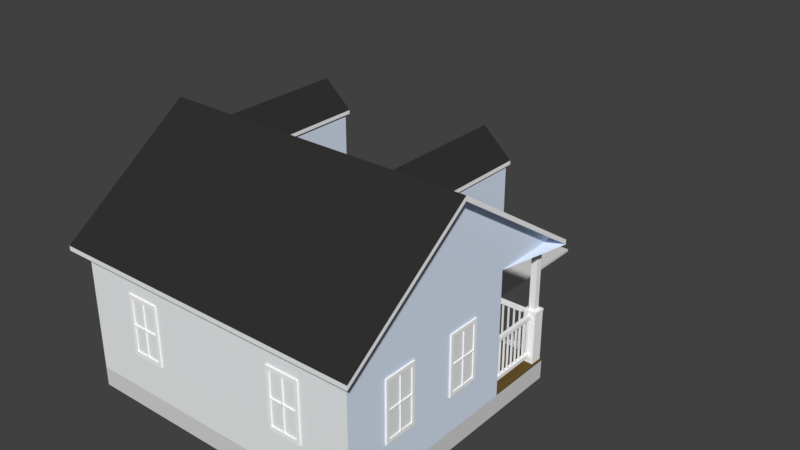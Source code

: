 # Source: house.blend  (saved by Blender 2.78.0; exported with 4.5.12 LTS)
import bpy
from mathutils import Matrix  # noqa: F401  (used for matrix-valued properties, if any)

bpy.ops.wm.read_factory_settings(use_empty=True)
scene = bpy.context.scene
scene.name = 'Scene'

# ---- collections
col_collection_1 = bpy.data.collections.new('Collection 1'); scene.collection.children.link(col_collection_1)

# ---- materials (node trees are filled in below, after node groups)
mat_window = bpy.data.materials.new('Window')
mat_window.alpha_threshold = 0.0
mat_window.use_transparent_shadow = False
mat_window.diffuse_color = (0.884, 0.9113, 0.9113, 1.0)
mat_window.roughness = 0.5
mat_sfh_house = bpy.data.materials.new('SFH House')
mat_sfh_house.alpha_threshold = 0.0
mat_sfh_house.use_transparent_shadow = False
mat_sfh_house.diffuse_color = (0.7586, 0.8524, 1.0, 1.0)
mat_sfh_house.roughness = 0.5
mat_dark_brown = bpy.data.materials.new('Dark Brown')
mat_dark_brown.alpha_threshold = 0.0
mat_dark_brown.use_transparent_shadow = False
mat_dark_brown.diffuse_color = (0.1473, 0.09048, 0.02635, 1.0)
mat_dark_brown.roughness = 0.5
mat_red = bpy.data.materials.new('Red')
mat_red.alpha_threshold = 0.0
mat_red.use_transparent_shadow = False
mat_red.diffuse_color = (0.2747, 0.05448, 0.01521, 1.0)
mat_red.roughness = 0.5
mat_white = bpy.data.materials.new('White')
mat_white.alpha_threshold = 0.0
mat_white.use_transparent_shadow = False
mat_white.diffuse_color = (1.0, 1.0, 1.0, 1.0)
mat_white.roughness = 0.5
mat_dark_gray = bpy.data.materials.new('Dark Gray')
mat_dark_gray.alpha_threshold = 0.0
mat_dark_gray.use_transparent_shadow = False
mat_dark_gray.diffuse_color = (0.03106, 0.03106, 0.03106, 1.0)
mat_dark_gray.roughness = 0.5
mat_medium_gray = bpy.data.materials.new('Medium Gray')
mat_medium_gray.alpha_threshold = 0.0
mat_medium_gray.use_transparent_shadow = False
mat_medium_gray.diffuse_color = (0.7105, 0.7105, 0.7105, 1.0)
mat_medium_gray.roughness = 0.5

# ---- material node trees

# ---- world
world_world = bpy.data.worlds.new('World'); scene.world = world_world
world_world.color = (0.05088, 0.05088, 0.05088)
world_world.use_sun_shadow = False
world_world.sun_shadow_jitter_overblur = 0.0
world_world.cycles.sampling_method = 'MANUAL'

# ---- meshes
me_cube_1075 = bpy.data.meshes.new('Cube.1075')
me_cube_1075.from_pydata([(-0.232, 0.2183, 0.05344), (-0.232, 0.2183, 0.1202), (-0.2339, 0.2183, 0.05344), (-0.2339, 0.2183, 0.1202), (-0.232, 0.2153, 0.05344), (-0.232, 0.2153, 0.1202), (-0.2339, 0.2153, 0.05344), (-0.2339, 0.2153, 0.1202), (-0.2213, 0.2183, 0.05344), (-0.2213, 0.2183, 0.1202), (-0.2232, 0.2183, 0.05344), (-0.2232, 0.2183, 0.1202), (-0.2213, 0.2153, 0.05344), (-0.2213, 0.2153, 0.1202), (-0.2232, 0.2153, 0.05344), (-0.2232, 0.2153, 0.1202), (-0.2107, 0.2183, 0.05344), (-0.2107, 0.2183, 0.1202), (-0.2126, 0.2183, 0.05344), (-0.2126, 0.2183, 0.1202), (-0.2107, 0.2153, 0.05344), (-0.2107, 0.2153, 0.1202), (-0.2126, 0.2153, 0.05344), (-0.2126, 0.2153, 0.1202), (-0.2003, 0.2183, 0.05344), (-0.2003, 0.2183, 0.1202), (-0.2022, 0.2183, 0.05344), (-0.2022, 0.2183, 0.1202), (-0.2003, 0.2153, 0.05344), (-0.2003, 0.2153, 0.1202), (-0.2022, 0.2153, 0.05344), (-0.2022, 0.2153, 0.1202), (-0.08886, 0.22, 0.1184), (-0.08886, 0.22, 0.1248), (-0.2396, 0.22, 0.1184), (-0.2396, 0.22, 0.1248), (-0.08886, 0.2136, 0.1184), (-0.08886, 0.2136, 0.1248), (-0.2396, 0.2136, 0.1184), (-0.2396, 0.2136, 0.1248), (-0.08886, 0.22, 0.04805), (-0.08886, 0.22, 0.05439), (-0.2396, 0.22, 0.04805), (-0.2396, 0.22, 0.05439), (-0.08886, 0.2136, 0.04805), (-0.08886, 0.2136, 0.05439), (-0.2396, 0.2136, 0.04805), (-0.2396, 0.2136, 0.05439), (-0.09479, 0.2183, 0.05344), (-0.09479, 0.2183, 0.1202), (-0.09671, 0.2183, 0.05344), (-0.09671, 0.2183, 0.1202), (-0.09479, 0.2153, 0.05344), (-0.09479, 0.2153, 0.1202), (-0.09671, 0.2153, 0.05344), (-0.09671, 0.2153, 0.1202), (-0.1054, 0.2183, 0.05344), (-0.1054, 0.2183, 0.1202), (-0.1073, 0.2183, 0.05344), (-0.1073, 0.2183, 0.1202), (-0.1054, 0.2153, 0.05344), (-0.1054, 0.2153, 0.1202), (-0.1073, 0.2153, 0.05344), (-0.1073, 0.2153, 0.1202), (-0.1159, 0.2183, 0.05344), (-0.1159, 0.2183, 0.1202), (-0.1179, 0.2183, 0.05344), (-0.1179, 0.2183, 0.1202), (-0.1159, 0.2153, 0.05344), (-0.1159, 0.2153, 0.1202), (-0.1179, 0.2153, 0.05344), (-0.1179, 0.2153, 0.1202), (-0.1265, 0.2183, 0.05344), (-0.1265, 0.2183, 0.1202), (-0.1284, 0.2183, 0.05344), (-0.1284, 0.2183, 0.1202), (-0.1265, 0.2153, 0.05344), (-0.1265, 0.2153, 0.1202), (-0.1284, 0.2153, 0.05344), (-0.1284, 0.2153, 0.1202), (-0.1371, 0.2183, 0.05344), (-0.1371, 0.2183, 0.1202), (-0.139, 0.2183, 0.05344), (-0.139, 0.2183, 0.1202), (-0.1371, 0.2153, 0.05344), (-0.1371, 0.2153, 0.1202), (-0.139, 0.2153, 0.05344), (-0.139, 0.2153, 0.1202), (-0.1477, 0.2183, 0.05344), (-0.1477, 0.2183, 0.1202), (-0.1496, 0.2183, 0.05344), (-0.1496, 0.2183, 0.1202), (-0.1477, 0.2153, 0.05344), (-0.1477, 0.2153, 0.1202), (-0.1496, 0.2153, 0.05344), (-0.1496, 0.2153, 0.1202), (-0.1583, 0.2183, 0.05344), (-0.1583, 0.2183, 0.1202), (-0.1602, 0.2183, 0.05344), (-0.1602, 0.2183, 0.1202), (-0.1583, 0.2153, 0.05344), (-0.1583, 0.2153, 0.1202), (-0.1602, 0.2153, 0.05344), (-0.1602, 0.2153, 0.1202), (-0.1688, 0.2183, 0.05344), (-0.1688, 0.2183, 0.1202), (-0.1707, 0.2183, 0.05344), (-0.1707, 0.2183, 0.1202), (-0.1688, 0.2153, 0.05344), (-0.1688, 0.2153, 0.1202), (-0.1707, 0.2153, 0.05344), (-0.1707, 0.2153, 0.1202), (-0.1794, 0.2183, 0.05344), (-0.1794, 0.2183, 0.1202), (-0.1813, 0.2183, 0.05344), (-0.1813, 0.2183, 0.1202), (-0.1794, 0.2153, 0.05344), (-0.1794, 0.2153, 0.1202), (-0.1813, 0.2153, 0.05344), (-0.1813, 0.2153, 0.1202), (-0.19, 0.2183, 0.05344), (-0.19, 0.2183, 0.1202), (-0.1919, 0.2183, 0.05344), (-0.1919, 0.2183, 0.1202), (-0.19, 0.2153, 0.05344), (-0.19, 0.2153, 0.1202), (-0.1919, 0.2153, 0.05344), (-0.1919, 0.2153, 0.1202), (0.09643, 0.2183, 0.05344), (0.09643, 0.2183, 0.1202), (0.09451, 0.2183, 0.05344), (0.09451, 0.2183, 0.1202), (0.09643, 0.2152, 0.05344), (0.09643, 0.2152, 0.1202), (0.09451, 0.2152, 0.05344), (0.09451, 0.2152, 0.1202), (0.1072, 0.2183, 0.05344), (0.1072, 0.2183, 0.1202), (0.1052, 0.2183, 0.05344), (0.1052, 0.2183, 0.1202), (0.1072, 0.2152, 0.05344), (0.1072, 0.2152, 0.1202), (0.1052, 0.2152, 0.05344), (0.1052, 0.2152, 0.1202), (0.1178, 0.2183, 0.05344), (0.1178, 0.2183, 0.1202), (0.1158, 0.2183, 0.05344), (0.1158, 0.2183, 0.1202), (0.1178, 0.2152, 0.05344), (0.1178, 0.2152, 0.1202), (0.1158, 0.2152, 0.05344), (0.1158, 0.2152, 0.1202), (0.1281, 0.2183, 0.05344), (0.1281, 0.2183, 0.1202), (0.1262, 0.2183, 0.05344), (0.1262, 0.2183, 0.1202), (0.1281, 0.2152, 0.05344), (0.1281, 0.2152, 0.1202), (0.1262, 0.2152, 0.05344), (0.1262, 0.2152, 0.1202), (0.2396, 0.22, 0.1184), (0.2396, 0.22, 0.1248), (0.08886, 0.22, 0.1184), (0.08886, 0.22, 0.1248), (0.2396, 0.2136, 0.1184), (0.2396, 0.2136, 0.1248), (0.08886, 0.2136, 0.1184), (0.08886, 0.2136, 0.1248), (0.2396, 0.22, 0.04805), (0.2396, 0.22, 0.05439), (0.08886, 0.22, 0.04805), (0.08886, 0.22, 0.05439), (0.2396, 0.2136, 0.04805), (0.2396, 0.2136, 0.05439), (0.08886, 0.2136, 0.04805), (0.08886, 0.2136, 0.05439), (0.2336, 0.2183, 0.05344), (0.2336, 0.2183, 0.1202), (0.2317, 0.2183, 0.05344), (0.2317, 0.2183, 0.1202), (0.2336, 0.2152, 0.05344), (0.2336, 0.2152, 0.1202), (0.2317, 0.2152, 0.05344), (0.2317, 0.2152, 0.1202), (0.2231, 0.2183, 0.05344), (0.2231, 0.2183, 0.1202), (0.2212, 0.2183, 0.05344), (0.2212, 0.2183, 0.1202), (0.2231, 0.2152, 0.05344), (0.2231, 0.2152, 0.1202), (0.2212, 0.2152, 0.05344), (0.2212, 0.2152, 0.1202), (0.2125, 0.2183, 0.05344), (0.2125, 0.2183, 0.1202), (0.2106, 0.2183, 0.05344), (0.2106, 0.2183, 0.1202), (0.2125, 0.2152, 0.05344), (0.2125, 0.2152, 0.1202), (0.2106, 0.2152, 0.05344), (0.2106, 0.2152, 0.1202), (0.2019, 0.2183, 0.05344), (0.2019, 0.2183, 0.1202), (0.2, 0.2183, 0.05344), (0.2, 0.2183, 0.1202), (0.2019, 0.2152, 0.05344), (0.2019, 0.2152, 0.1202), (0.2, 0.2152, 0.05344), (0.2, 0.2152, 0.1202), (0.1913, 0.2183, 0.05344), (0.1913, 0.2183, 0.1202), (0.1894, 0.2183, 0.05344), (0.1894, 0.2183, 0.1202), (0.1913, 0.2152, 0.05344), (0.1913, 0.2152, 0.1202), (0.1894, 0.2152, 0.05344), (0.1894, 0.2152, 0.1202), (0.1808, 0.2183, 0.05344), (0.1808, 0.2183, 0.1202), (0.1788, 0.2183, 0.05344), (0.1788, 0.2183, 0.1202), (0.1808, 0.2152, 0.05344), (0.1808, 0.2152, 0.1202), (0.1788, 0.2152, 0.05344), (0.1788, 0.2152, 0.1202), (0.1702, 0.2183, 0.05344), (0.1702, 0.2183, 0.1202), (0.1683, 0.2183, 0.05344), (0.1683, 0.2183, 0.1202), (0.1702, 0.2152, 0.05344), (0.1702, 0.2152, 0.1202), (0.1683, 0.2152, 0.05344), (0.1683, 0.2152, 0.1202), (0.1596, 0.2183, 0.05344), (0.1596, 0.2183, 0.1202), (0.1577, 0.2183, 0.05344), (0.1577, 0.2183, 0.1202), (0.1596, 0.2152, 0.05344), (0.1596, 0.2152, 0.1202), (0.1577, 0.2152, 0.05344), (0.1577, 0.2152, 0.1202), (0.149, 0.2183, 0.05344), (0.149, 0.2183, 0.1202), (0.1471, 0.2183, 0.05344), (0.1471, 0.2183, 0.1202), (0.149, 0.2152, 0.05344), (0.149, 0.2152, 0.1202), (0.1471, 0.2152, 0.05344), (0.1471, 0.2152, 0.1202), (0.1385, 0.2183, 0.05344), (0.1385, 0.2183, 0.1202), (0.1365, 0.2183, 0.05344), (0.1365, 0.2183, 0.1202), (0.1385, 0.2152, 0.05344), (0.1385, 0.2152, 0.1202), (0.1365, 0.2152, 0.05344), (0.1365, 0.2152, 0.1202), (0.2488, 0.2006, 0.05344), (0.2488, 0.2006, 0.1202), (0.2488, 0.2025, 0.05344), (0.2488, 0.2025, 0.1202), (0.2458, 0.2006, 0.05344), (0.2458, 0.2006, 0.1202), (0.2458, 0.2025, 0.05344), (0.2458, 0.2025, 0.1202), (0.2488, 0.19, 0.05344), (0.2488, 0.19, 0.1202), (0.2488, 0.1919, 0.05344), (0.2488, 0.1919, 0.1202), (0.2458, 0.19, 0.05344), (0.2458, 0.19, 0.1202), (0.2458, 0.1919, 0.05344), (0.2458, 0.1919, 0.1202), (0.2488, 0.1794, 0.05344), (0.2488, 0.1794, 0.1202), (0.2488, 0.1814, 0.05344), (0.2488, 0.1814, 0.1202), (0.2458, 0.1794, 0.05344), (0.2458, 0.1794, 0.1202), (0.2458, 0.1814, 0.05344), (0.2458, 0.1814, 0.1202), (0.2488, 0.1689, 0.05344), (0.2488, 0.1689, 0.1202), (0.2488, 0.1708, 0.05344), (0.2488, 0.1708, 0.1202), (0.2458, 0.1689, 0.05344), (0.2458, 0.1689, 0.1202), (0.2458, 0.1708, 0.05344), (0.2458, 0.1708, 0.1202), (0.2488, 0.1583, 0.05344), (0.2488, 0.1583, 0.1202), (0.2488, 0.1602, 0.05344), (0.2488, 0.1602, 0.1202), (0.2458, 0.1583, 0.05344), (0.2458, 0.1583, 0.1202), (0.2458, 0.1602, 0.05344), (0.2458, 0.1602, 0.1202), (0.2488, 0.1477, 0.05344), (0.2488, 0.1477, 0.1202), (0.2488, 0.1496, 0.05344), (0.2488, 0.1496, 0.1202), (0.2458, 0.1477, 0.05344), (0.2458, 0.1477, 0.1202), (0.2458, 0.1496, 0.05344), (0.2458, 0.1496, 0.1202), (0.2488, 0.1371, 0.05344), (0.2488, 0.1371, 0.1202), (0.2488, 0.1391, 0.05344), (0.2488, 0.1391, 0.1202), (0.2458, 0.1371, 0.05344), (0.2458, 0.1371, 0.1202), (0.2458, 0.1391, 0.05344), (0.2458, 0.1391, 0.1202), (0.2488, 0.1266, 0.05344), (0.2488, 0.1266, 0.1202), (0.2488, 0.1285, 0.05344), (0.2488, 0.1285, 0.1202), (0.2458, 0.1266, 0.05344), (0.2458, 0.1266, 0.1202), (0.2458, 0.1285, 0.05344), (0.2458, 0.1285, 0.1202), (0.2488, 0.116, 0.05344), (0.2488, 0.116, 0.1202), (0.2488, 0.1179, 0.05344), (0.2488, 0.1179, 0.1202), (0.2458, 0.116, 0.05344), (0.2458, 0.116, 0.1202), (0.2458, 0.1179, 0.05344), (0.2458, 0.1179, 0.1202), (0.2488, 0.1054, 0.05344), (0.2488, 0.1054, 0.1202), (0.2488, 0.1073, 0.05344), (0.2488, 0.1073, 0.1202), (0.2458, 0.1054, 0.05344), (0.2458, 0.1054, 0.1202), (0.2458, 0.1073, 0.05344), (0.2458, 0.1073, 0.1202), (0.2505, 0.1057, 0.04805), (0.2505, 0.1057, 0.05439), (0.2505, 0.2102, 0.04805), (0.2505, 0.2102, 0.05439), (0.2441, 0.1057, 0.04805), (0.2441, 0.1057, 0.05439), (0.2441, 0.2102, 0.04805), (0.2441, 0.2102, 0.05439), (0.2505, 0.1057, 0.1184), (0.2505, 0.1057, 0.1248), (0.2505, 0.2102, 0.1184), (0.2505, 0.2102, 0.1248), (0.2441, 0.1057, 0.1184), (0.2441, 0.1057, 0.1248), (0.2441, 0.2102, 0.1184), (0.2441, 0.2102, 0.1248), (-0.26, -0.01048, 0.1972), (-0.26, -0.01048, 0.103), (-0.26, 0.03852, 0.1972), (-0.26, 0.03852, 0.103), (-0.2584, -0.01591, 0.2032), (-0.2584, -0.01591, 0.09693), (-0.2584, 0.04322, 0.2032), (-0.2584, 0.04322, 0.09693), (-0.2584, -0.01051, 0.1964), (-0.2584, -0.01051, 0.1041), (-0.2584, 0.03752, 0.1041), (-0.2584, 0.03752, 0.1964), (-0.2621, 0.04322, 0.2032), (-0.2621, -0.01591, 0.2032), (-0.2621, -0.01591, 0.09693), (-0.2621, 0.04322, 0.09693), (-0.2621, -0.01051, 0.1964), (-0.2621, -0.01051, 0.1041), (-0.2621, 0.03752, 0.1041), (-0.2621, 0.03752, 0.1964), (-0.2584, -0.01051, 0.1499), (-0.2584, 0.03752, 0.1499), (-0.2621, -0.01051, 0.1499), (-0.2621, 0.03752, 0.1499), (-0.2584, -0.01051, 0.1516), (-0.2584, 0.03752, 0.1516), (-0.2621, -0.01051, 0.1516), (-0.2621, 0.03752, 0.1516), (-0.2584, 0.01429, 0.1041), (-0.2584, 0.01429, 0.1964), (-0.2621, 0.01429, 0.1041), (-0.2621, 0.01429, 0.1964), (-0.2584, 0.01293, 0.1041), (-0.2584, 0.01293, 0.1964), (-0.2621, 0.01293, 0.1041), (-0.2621, 0.01293, 0.1964), (-0.26, -0.1497, 0.1972), (-0.26, -0.1497, 0.103), (-0.26, -0.1007, 0.1972), (-0.26, -0.1007, 0.103), (-0.2584, -0.1552, 0.2032), (-0.2584, -0.1552, 0.09693), (-0.2584, -0.09604, 0.2032), (-0.2584, -0.09604, 0.09693), (-0.2584, -0.1498, 0.1964), (-0.2584, -0.1498, 0.1041), (-0.2584, -0.1017, 0.1041), (-0.2584, -0.1017, 0.1964), (-0.2621, -0.09604, 0.2032), (-0.2621, -0.1552, 0.2032), (-0.2621, -0.1552, 0.09693), (-0.2621, -0.09604, 0.09693), (-0.2621, -0.1498, 0.1964), (-0.2621, -0.1498, 0.1041), (-0.2621, -0.1017, 0.1041), (-0.2621, -0.1017, 0.1964), (-0.2584, -0.1498, 0.1499), (-0.2584, -0.1017, 0.1499), (-0.2621, -0.1498, 0.1499), (-0.2621, -0.1017, 0.1499), (-0.2584, -0.1498, 0.1516), (-0.2584, -0.1017, 0.1516), (-0.2621, -0.1498, 0.1516), (-0.2621, -0.1017, 0.1516), (-0.2584, -0.125, 0.1041), (-0.2584, -0.125, 0.1964), (-0.2621, -0.125, 0.1041), (-0.2621, -0.125, 0.1964), (-0.2584, -0.1263, 0.1041), (-0.2584, -0.1263, 0.1964), (-0.2621, -0.1263, 0.1041), (-0.2621, -0.1263, 0.1964), (-0.1177, -0.2289, 0.1972), (-0.1177, -0.2289, 0.103), (-0.1667, -0.2289, 0.1972), (-0.1667, -0.2289, 0.103), (-0.1123, -0.2273, 0.2032), (-0.1123, -0.2273, 0.09693), (-0.1714, -0.2273, 0.2032), (-0.1714, -0.2273, 0.09693), (-0.1177, -0.2273, 0.1964), (-0.1177, -0.2273, 0.1041), (-0.1657, -0.2273, 0.1041), (-0.1657, -0.2273, 0.1964), (-0.1714, -0.231, 0.2032), (-0.1123, -0.231, 0.2032), (-0.1123, -0.231, 0.09693), (-0.1714, -0.231, 0.09693), (-0.1177, -0.231, 0.1964), (-0.1177, -0.231, 0.1041), (-0.1657, -0.231, 0.1041), (-0.1657, -0.231, 0.1964), (-0.1177, -0.2273, 0.1499), (-0.1657, -0.2273, 0.1499), (-0.1177, -0.231, 0.1499), (-0.1657, -0.231, 0.1499), (-0.1177, -0.2273, 0.1516), (-0.1657, -0.2273, 0.1516), (-0.1177, -0.231, 0.1516), (-0.1657, -0.231, 0.1516), (-0.1425, -0.2273, 0.1041), (-0.1425, -0.2273, 0.1964), (-0.1425, -0.231, 0.1041), (-0.1425, -0.231, 0.1964), (-0.1412, -0.2273, 0.1041), (-0.1412, -0.2273, 0.1964), (-0.1412, -0.231, 0.1041), (-0.1412, -0.231, 0.1964), (0.1686, -0.2289, 0.1972), (0.1686, -0.2289, 0.103), (0.1196, -0.2289, 0.1972), (0.1196, -0.2289, 0.103), (0.174, -0.2273, 0.2032), (0.174, -0.2273, 0.09693), (0.1149, -0.2273, 0.2032), (0.1149, -0.2273, 0.09693), (0.1686, -0.2273, 0.1964), (0.1686, -0.2273, 0.1041), (0.1206, -0.2273, 0.1041), (0.1206, -0.2273, 0.1964), (0.1149, -0.231, 0.2032), (0.174, -0.231, 0.2032), (0.174, -0.231, 0.09693), (0.1149, -0.231, 0.09693), (0.1686, -0.231, 0.1964), (0.1686, -0.231, 0.1041), (0.1206, -0.231, 0.1041), (0.1206, -0.231, 0.1964), (0.1686, -0.2273, 0.1499), (0.1206, -0.2273, 0.1499), (0.1686, -0.231, 0.1499), (0.1206, -0.231, 0.1499), (0.1686, -0.2273, 0.1516), (0.1206, -0.2273, 0.1516), (0.1686, -0.231, 0.1516), (0.1206, -0.231, 0.1516), (0.1438, -0.2273, 0.1041), (0.1438, -0.2273, 0.1964), (0.1438, -0.231, 0.1041), (0.1438, -0.231, 0.1964), (0.1452, -0.2273, 0.1041), (0.1452, -0.2273, 0.1964), (0.1452, -0.231, 0.1041), (0.1452, -0.231, 0.1964), (-0.19, 0.198, 0.3639), (-0.19, 0.198, 0.2974), (-0.1497, 0.198, 0.3639), (-0.1497, 0.198, 0.2974), (-0.1944, 0.1966, 0.3681), (-0.1944, 0.1966, 0.2931), (-0.1458, 0.1966, 0.3681), (-0.1458, 0.1966, 0.2931), (-0.19, 0.1966, 0.3633), (-0.19, 0.1966, 0.2981), (-0.1505, 0.1966, 0.2981), (-0.1505, 0.1966, 0.3633), (-0.1458, 0.1997, 0.3681), (-0.1944, 0.1997, 0.3681), (-0.1944, 0.1997, 0.2931), (-0.1458, 0.1997, 0.2931), (-0.19, 0.1997, 0.3633), (-0.19, 0.1997, 0.2981), (-0.1505, 0.1997, 0.2981), (-0.1505, 0.1997, 0.3633), (-0.19, 0.1966, 0.3305), (-0.1505, 0.1966, 0.3305), (-0.19, 0.1997, 0.3305), (-0.1505, 0.1997, 0.3305), (-0.19, 0.1966, 0.3317), (-0.1505, 0.1966, 0.3317), (-0.19, 0.1997, 0.3317), (-0.1505, 0.1997, 0.3317), (-0.1696, 0.1966, 0.2981), (-0.1696, 0.1966, 0.3633), (-0.1696, 0.1997, 0.2981), (-0.1696, 0.1997, 0.3633), (-0.1707, 0.1966, 0.2981), (-0.1707, 0.1966, 0.3633), (-0.1707, 0.1997, 0.2981), (-0.1707, 0.1997, 0.3633), (0.2609, -0.1497, 0.1972), (0.2609, -0.1497, 0.103), (0.2609, -0.1007, 0.1972), (0.2609, -0.1007, 0.103), (0.2625, -0.1552, 0.2032), (0.2625, -0.1552, 0.09693), (0.2625, -0.09604, 0.2032), (0.2625, -0.09604, 0.09693), (0.2625, -0.1498, 0.1964), (0.2625, -0.1498, 0.1041), (0.2625, -0.1017, 0.1041), (0.2625, -0.1017, 0.1964), (0.2588, -0.09604, 0.2032), (0.2588, -0.1552, 0.2032), (0.2588, -0.1552, 0.09693), (0.2588, -0.09604, 0.09693), (0.2588, -0.1498, 0.1964), (0.2588, -0.1498, 0.1041), (0.2588, -0.1017, 0.1041), (0.2588, -0.1017, 0.1964), (0.2625, -0.1498, 0.1499), (0.2625, -0.1017, 0.1499), (0.2588, -0.1498, 0.1499), (0.2588, -0.1017, 0.1499), (0.2625, -0.1498, 0.1516), (0.2625, -0.1017, 0.1516), (0.2588, -0.1498, 0.1516), (0.2588, -0.1017, 0.1516), (0.2625, -0.125, 0.1041), (0.2625, -0.125, 0.1964), (0.2588, -0.125, 0.1041), (0.2588, -0.125, 0.1964), (0.2625, -0.1263, 0.1041), (0.2625, -0.1263, 0.1964), (0.2588, -0.1263, 0.1041), (0.2588, -0.1263, 0.1964), (0.2609, -0.01048, 0.1972), (0.2609, -0.01048, 0.103), (0.2609, 0.03852, 0.1972), (0.2609, 0.03852, 0.103), (0.2625, -0.01591, 0.2032), (0.2625, -0.01591, 0.09693), (0.2625, 0.04322, 0.2032), (0.2625, 0.04322, 0.09693), (0.2625, -0.01051, 0.1964), (0.2625, -0.01051, 0.1041), (0.2625, 0.03752, 0.1041), (0.2625, 0.03752, 0.1964), (0.2588, 0.04322, 0.2032), (0.2588, -0.01591, 0.2032), (0.2588, -0.01591, 0.09693), (0.2588, 0.04322, 0.09693), (0.2588, -0.01051, 0.1964), (0.2588, -0.01051, 0.1041), (0.2588, 0.03752, 0.1041), (0.2588, 0.03752, 0.1964), (0.2625, -0.01051, 0.1499), (0.2625, 0.03752, 0.1499), (0.2588, -0.01051, 0.1499), (0.2588, 0.03752, 0.1499), (0.2625, -0.01051, 0.1516), (0.2625, 0.03752, 0.1516), (0.2588, -0.01051, 0.1516), (0.2588, 0.03752, 0.1516), (0.2625, 0.01429, 0.1041), (0.2625, 0.01429, 0.1964), (0.2588, 0.01429, 0.1041), (0.2588, 0.01429, 0.1964), (0.2625, 0.01293, 0.1041), (0.2625, 0.01293, 0.1964), (0.2588, 0.01293, 0.1041), (0.2588, 0.01293, 0.1964), (-0.1803, 0.1064, 0.1972), (-0.1803, 0.1064, 0.103), (-0.1313, 0.1064, 0.1972), (-0.1313, 0.1064, 0.103), (-0.1858, 0.1048, 0.2032), (-0.1858, 0.1048, 0.09693), (-0.1267, 0.1048, 0.2032), (-0.1267, 0.1048, 0.09693), (-0.1804, 0.1048, 0.1964), (-0.1804, 0.1048, 0.1041), (-0.1324, 0.1048, 0.1041), (-0.1324, 0.1048, 0.1964), (-0.1267, 0.1085, 0.2032), (-0.1858, 0.1085, 0.2032), (-0.1858, 0.1085, 0.09693), (-0.1267, 0.1085, 0.09693), (-0.1804, 0.1085, 0.1964), (-0.1804, 0.1085, 0.1041), (-0.1324, 0.1085, 0.1041), (-0.1324, 0.1085, 0.1964), (-0.1804, 0.1048, 0.1499), (-0.1324, 0.1048, 0.1499), (-0.1804, 0.1085, 0.1499), (-0.1324, 0.1085, 0.1499), (-0.1804, 0.1048, 0.1516), (-0.1324, 0.1048, 0.1516), (-0.1804, 0.1085, 0.1516), (-0.1324, 0.1085, 0.1516), (-0.1556, 0.1048, 0.1041), (-0.1556, 0.1048, 0.1964), (-0.1556, 0.1085, 0.1041), (-0.1556, 0.1085, 0.1964), (-0.1569, 0.1048, 0.1041), (-0.1569, 0.1048, 0.1964), (-0.1569, 0.1085, 0.1041), (-0.1569, 0.1085, 0.1964), (0.1303, 0.1979, 0.3639), (0.1303, 0.1979, 0.2974), (0.1706, 0.1979, 0.3639), (0.1706, 0.1979, 0.2974), (0.1259, 0.1966, 0.3681), (0.1259, 0.1966, 0.2931), (0.1745, 0.1966, 0.3681), (0.1745, 0.1966, 0.2931), (0.1303, 0.1966, 0.3633), (0.1303, 0.1966, 0.2981), (0.1698, 0.1966, 0.2981), (0.1698, 0.1966, 0.3633), (0.1745, 0.1996, 0.3681), (0.1259, 0.1996, 0.3681), (0.1259, 0.1996, 0.2931), (0.1745, 0.1996, 0.2931), (0.1303, 0.1996, 0.3633), (0.1303, 0.1996, 0.2981), (0.1698, 0.1996, 0.2981), (0.1698, 0.1996, 0.3633), (0.1303, 0.1966, 0.3305), (0.1698, 0.1966, 0.3305), (0.1303, 0.1996, 0.3305), (0.1698, 0.1996, 0.3305), (0.1303, 0.1966, 0.3317), (0.1698, 0.1966, 0.3317), (0.1303, 0.1996, 0.3317), (0.1698, 0.1996, 0.3317), (0.1507, 0.1966, 0.2981), (0.1507, 0.1966, 0.3633), (0.1507, 0.1996, 0.2981), (0.1507, 0.1996, 0.3633), (0.1496, 0.1966, 0.2981), (0.1496, 0.1966, 0.3633), (0.1496, 0.1996, 0.2981), (0.1496, 0.1996, 0.3633), (-0.1247, 0.1972, 0.2781), (-0.1247, 0.1972, 0.3694), (-0.1247, 0.03821, 0.2781), (-0.1247, 0.03821, 0.3694), (-0.2151, 0.1972, 0.2781), (-0.2151, 0.1972, 0.3694), (-0.2151, 0.03821, 0.2781), (-0.2151, 0.03821, 0.3694), (-0.1699, 0.1972, 0.4106), (-0.1213, 0.2031, 0.3678), (-0.1213, 0.03226, 0.3678), (-0.2184, 0.03226, 0.3678), (-0.2184, 0.2031, 0.3678), (-0.1699, 0.2031, 0.4121), (-0.1213, 0.2031, 0.3741), (-0.1213, 0.03226, 0.3741), (-0.2184, 0.03226, 0.3741), (-0.2184, 0.2031, 0.3741), (-0.1699, 0.2031, 0.4183), (-0.1699, -0.01144, 0.4183), (0.1956, 0.1972, 0.2781), (0.1956, 0.1972, 0.3694), (0.1956, 0.0382, 0.2781), (0.1956, 0.0382, 0.3694), (0.1052, 0.1972, 0.2781), (0.1052, 0.1972, 0.3694), (0.1052, 0.0382, 0.2781), (0.1052, 0.0382, 0.3694), (0.1504, 0.1972, 0.4106), (0.1989, 0.2031, 0.3678), (0.1989, 0.03226, 0.3678), (0.1019, 0.03226, 0.3678), (0.1019, 0.2031, 0.3678), (0.1504, 0.2031, 0.4121), (0.1989, 0.2031, 0.3741), (0.1989, 0.03226, 0.3741), (0.1019, 0.03226, 0.3741), (0.1019, 0.2031, 0.3741), (0.1504, 0.2031, 0.4183), (0.1504, -0.01144, 0.4183), (0.1716, 0.1972, 0.2944), (0.1288, 0.1972, 0.2944), (0.1288, 0.1972, 0.3641), (0.1716, 0.1972, 0.3641), (-0.148, 0.1972, 0.2944), (-0.1908, 0.1972, 0.2944), (-0.1908, 0.1972, 0.3641), (-0.148, 0.1972, 0.3641), (0.26, 0.1051, 0.2529), (0.26, -0.2287, 1.557e-08), (0.26, -0.2287, 0.2593), (-0.26, 0.1051, 0.2529), (-0.26, -0.2287, 1.557e-08), (-0.26, -0.2287, 0.2593), (0.28, -0.2487, 0.2529), (0.28, 0.2433, 0.2529), (0.28, -0.01559, 0.4223), (-0.28, -0.2487, 0.2529), (-0.28, 0.2433, 0.2529), (-0.28, -0.01559, 0.4223), (0.26, 0.1051, 0.03666), (-0.26, 0.1051, 0.03666), (-0.26, 0.2287, 0.03666), (-0.26, 0.2287, 1.557e-08), (0.26, 0.2287, 1.557e-08), (0.26, 0.2287, 0.03666), (0.26, -0.2287, 0.03351), (-0.26, -0.2287, 0.03351), (-0.26, 0.1051, 0.03351), (0.26, 0.1051, 0.03351), (-0.26, 0.2287, 0.03351), (0.26, 0.2287, 0.03351), (0.28, -0.01559, 0.4142), (0.28, 0.2433, 0.2449), (0.28, -0.2487, 0.2449), (-0.28, -0.2487, 0.2449), (-0.28, -0.01559, 0.4142), (-0.28, 0.2433, 0.2449), (0.26, -0.01496, 0.413), (-0.26, -0.01496, 0.413), (0.26, 0.2364, 0.2529), (-0.26, 0.2364, 0.2529), (-0.06641, 0.2287, 0.03351), (-0.06641, 0.2287, 1.557e-08), (0.06641, 0.2287, 1.557e-08), (0.06641, 0.2287, 0.03351), (-0.06641, 0.2584, 0.03351), (-0.06641, 0.2584, 1.557e-08), (0.06641, 0.2584, 1.557e-08), (0.06641, 0.2584, 0.03351), (-0.06641, 0.2584, 0.01728), (-0.06641, 0.2584, 1.557e-08), (0.06641, 0.2584, 1.557e-08), (0.06641, 0.2584, 0.01728), (-0.06641, 0.2891, 0.01728), (-0.06641, 0.2891, 1.557e-08), (0.06641, 0.2891, 1.557e-08), (0.06641, 0.2891, 0.01728), (-0.13, -0.2287, 0.2593), (-0.13, -0.2287, 0.03351), (0.13, -0.2287, 0.03351), (0.13, -0.2287, 0.2593), (0.1181, -0.2287, 0.1009), (0.1725, -0.2287, 0.1009), (0.1725, -0.2287, 0.2017), (0.1181, -0.2287, 0.2017), (-0.1686, -0.2287, 0.1009), (-0.1142, -0.2287, 0.1009), (-0.1142, -0.2287, 0.2017), (-0.1686, -0.2287, 0.2017), (0.2545, 0.1061, 0.0352), (-0.2589, 0.1061, 0.0352), (0.2545, -0.2263, 0.0352), (-0.2589, -0.2263, 0.0352), (-0.26, 0.04123, 0.1986), (-0.26, 0.04123, 0.1018), (-0.26, -0.01273, 0.1018), (-0.26, -0.01273, 0.1986), (-0.26, -0.09842, 0.1986), (-0.26, -0.09842, 0.1018), (-0.26, -0.1524, 0.1018), (-0.26, -0.1524, 0.1986), (0.26, 0.04123, 0.1986), (0.26, 0.04123, 0.1018), (0.26, -0.01273, 0.1018), (0.26, -0.01273, 0.1986), (0.26, -0.09842, 0.1986), (0.26, -0.09842, 0.1018), (0.26, -0.1524, 0.1018), (0.26, -0.1524, 0.1986), (-0.03442, 0.1051, 0.2119), (-0.03442, 0.1051, 0.03761), (0.03859, 0.1051, 0.03761), (0.03859, 0.1051, 0.2119), (-0.1833, 0.1051, 0.1996), (-0.1833, 0.1051, 0.1015), (-0.1294, 0.1051, 0.1015), (-0.1294, 0.1051, 0.1996), (0.126, 0.1051, 0.1996), (0.126, 0.1051, 0.1015), (0.18, 0.1051, 0.1015), (0.18, 0.1051, 0.1996), (0.1285, 0.1064, 0.1972), (0.1285, 0.1064, 0.103), (0.1775, 0.1064, 0.1972), (0.1775, 0.1064, 0.103), (0.1231, 0.1048, 0.2032), (0.1231, 0.1048, 0.09693), (0.1822, 0.1048, 0.2032), (0.1822, 0.1048, 0.09693), (0.1285, 0.1048, 0.1964), (0.1285, 0.1048, 0.1041), (0.1765, 0.1048, 0.1041), (0.1765, 0.1048, 0.1964), (0.1822, 0.1085, 0.2032), (0.1231, 0.1085, 0.2032), (0.1231, 0.1085, 0.09693), (0.1822, 0.1085, 0.09693), (0.1285, 0.1085, 0.1964), (0.1285, 0.1085, 0.1041), (0.1765, 0.1085, 0.1041), (0.1765, 0.1085, 0.1964), (0.1285, 0.1048, 0.1499), (0.1765, 0.1048, 0.1499), (0.1285, 0.1085, 0.1499), (0.1765, 0.1085, 0.1499), (0.1285, 0.1048, 0.1516), (0.1765, 0.1048, 0.1516), (0.1285, 0.1085, 0.1516), (0.1765, 0.1085, 0.1516), (0.1533, 0.1048, 0.1041), (0.1533, 0.1048, 0.1964), (0.1533, 0.1085, 0.1041), (0.1533, 0.1085, 0.1964), (0.1519, 0.1048, 0.1041), (0.1519, 0.1048, 0.1964), (0.1519, 0.1085, 0.1041), (0.1519, 0.1085, 0.1964), (0.05021, 0.1019, 0.03567), (-0.04249, 0.1019, 0.03567), (0.05021, 0.1019, 0.221), (-0.04249, 0.1019, 0.221), (0.03945, 0.1019, 0.03567), (-0.03283, 0.1019, 0.03567), (-0.03283, 0.1019, 0.2098), (0.03945, 0.1019, 0.2098), (0.05021, 0.1098, 0.221), (0.05021, 0.1098, 0.03567), (-0.03283, 0.1098, 0.03567), (-0.04249, 0.1098, 0.03567), (-0.04249, 0.1098, 0.221), (0.03945, 0.1098, 0.03567), (-0.03283, 0.1098, 0.2098), (0.03945, 0.1098, 0.2098), (0.03297, 0.1057, 0.1362), (-0.02372, 0.1057, 0.1362), (0.03297, 0.1057, 0.2009), (-0.02372, 0.1057, 0.2009), (0.04072, 0.1041, 0.0351), (-0.03374, 0.1041, 0.0351), (0.04072, 0.1041, 0.2103), (-0.03374, 0.1041, 0.2103), (0.03054, 0.1041, 0.1379), (-0.02356, 0.1041, 0.1379), (-0.02356, 0.1041, 0.2004), (0.03054, 0.1041, 0.2004), (0.04072, 0.1077, 0.2103), (0.04072, 0.1077, 0.0351), (-0.03374, 0.1077, 0.0351), (-0.03374, 0.1077, 0.2103), (0.03054, 0.1077, 0.1379), (-0.02356, 0.1077, 0.1379), (-0.02356, 0.1077, 0.2004), (0.03054, 0.1077, 0.2004), (0.02939, 0.1042, 0.1392), (-0.02241, 0.1042, 0.1392), (-0.02241, 0.1042, 0.199), (0.02939, 0.1042, 0.199), (-0.02241, 0.1076, 0.199), (-0.02241, 0.1076, 0.1392), (0.02939, 0.1076, 0.1392), (0.02939, 0.1076, 0.199), (0.03054, 0.1025, 0.1379), (-0.02356, 0.1025, 0.1379), (-0.02356, 0.1025, 0.2004), (0.03054, 0.1025, 0.2004), (0.02939, 0.1026, 0.199), (-0.02241, 0.1026, 0.199), (0.02939, 0.1026, 0.1392), (-0.02241, 0.1026, 0.1392), (0.03054, 0.1087, 0.1379), (-0.02356, 0.1087, 0.1379), (-0.02356, 0.1087, 0.2004), (0.03054, 0.1087, 0.2004), (0.02939, 0.1086, 0.199), (0.02939, 0.1086, 0.1392), (-0.02241, 0.1086, 0.1392), (-0.02241, 0.1086, 0.199), (-0.1031, 0.5507, 0.0902), (-0.1031, 0.601, 0.0902), (-0.08141, 0.5507, 0.0902), (-0.08141, 0.601, 0.0902), (-0.1031, 0.5507, 0.1071), (-0.09291, 0.5507, 0.1144), (-0.1017, 0.5507, 0.1108), (-0.098, 0.5507, 0.1135), (-0.09291, 0.601, 0.1144), (-0.1031, 0.601, 0.1071), (-0.098, 0.601, 0.1135), (-0.1017, 0.601, 0.1108), (-0.09158, 0.5507, 0.1144), (-0.08141, 0.5507, 0.1071), (-0.08649, 0.5507, 0.1135), (-0.08277, 0.5507, 0.1108), (-0.08141, 0.601, 0.1071), (-0.09158, 0.601, 0.1144), (-0.08277, 0.601, 0.1108), (-0.08649, 0.601, 0.1135), (-0.08888, 0.5776, -0.006108), (-0.08888, 0.5776, 0.09803), (-0.08888, 0.5695, -0.006108), (-0.08888, 0.5695, 0.09803), (-0.09702, 0.5776, -0.006108), (-0.09702, 0.5776, 0.09803), (-0.09702, 0.5695, -0.006108), (-0.09702, 0.5695, 0.09803), (0.06478, 0.623, -0.000492), (0.06478, 0.623, 0.004544), (0.06478, 0.2863, -0.000492), (0.06478, 0.2863, 0.004544), (-0.06316, 0.623, -0.000492), (-0.06316, 0.623, 0.004544), (-0.06316, 0.2863, -0.000492), (-0.06316, 0.2863, 0.004544), (-0.2453, 0.2006, 0.05344), (-0.2453, 0.2006, 0.1202), (-0.2453, 0.2025, 0.05344), (-0.2453, 0.2025, 0.1202), (-0.2484, 0.2006, 0.05344), (-0.2484, 0.2006, 0.1202), (-0.2484, 0.2025, 0.05344), (-0.2484, 0.2025, 0.1202), (-0.2453, 0.19, 0.05344), (-0.2453, 0.19, 0.1202), (-0.2453, 0.1919, 0.05344), (-0.2453, 0.1919, 0.1202), (-0.2484, 0.19, 0.05344), (-0.2484, 0.19, 0.1202), (-0.2484, 0.1919, 0.05344), (-0.2484, 0.1919, 0.1202), (-0.2453, 0.1794, 0.05344), (-0.2453, 0.1794, 0.1202), (-0.2453, 0.1814, 0.05344), (-0.2453, 0.1814, 0.1202), (-0.2484, 0.1794, 0.05344), (-0.2484, 0.1794, 0.1202), (-0.2484, 0.1814, 0.05344), (-0.2484, 0.1814, 0.1202), (-0.2453, 0.1689, 0.05344), (-0.2453, 0.1689, 0.1202), (-0.2453, 0.1708, 0.05344), (-0.2453, 0.1708, 0.1202), (-0.2484, 0.1689, 0.05344), (-0.2484, 0.1689, 0.1202), (-0.2484, 0.1708, 0.05344), (-0.2484, 0.1708, 0.1202), (-0.2453, 0.1583, 0.05344), (-0.2453, 0.1583, 0.1202), (-0.2453, 0.1602, 0.05344), (-0.2453, 0.1602, 0.1202), (-0.2484, 0.1583, 0.05344), (-0.2484, 0.1583, 0.1202), (-0.2484, 0.1602, 0.05344), (-0.2484, 0.1602, 0.1202), (-0.2453, 0.1477, 0.05344), (-0.2453, 0.1477, 0.1202), (-0.2453, 0.1496, 0.05344), (-0.2453, 0.1496, 0.1202), (-0.2484, 0.1477, 0.05344), (-0.2484, 0.1477, 0.1202), (-0.2484, 0.1496, 0.05344), (-0.2484, 0.1496, 0.1202), (-0.2453, 0.1371, 0.05344), (-0.2453, 0.1371, 0.1202), (-0.2453, 0.1391, 0.05344), (-0.2453, 0.1391, 0.1202), (-0.2484, 0.1371, 0.05344), (-0.2484, 0.1371, 0.1202), (-0.2484, 0.1391, 0.05344), (-0.2484, 0.1391, 0.1202), (-0.2453, 0.1266, 0.05344), (-0.2453, 0.1266, 0.1202), (-0.2453, 0.1285, 0.05344), (-0.2453, 0.1285, 0.1202), (-0.2484, 0.1266, 0.05344), (-0.2484, 0.1266, 0.1202), (-0.2484, 0.1285, 0.05344), (-0.2484, 0.1285, 0.1202), (-0.2453, 0.116, 0.05344), (-0.2453, 0.116, 0.1202), (-0.2453, 0.1179, 0.05344), (-0.2453, 0.1179, 0.1202), (-0.2484, 0.116, 0.05344), (-0.2484, 0.116, 0.1202), (-0.2484, 0.1179, 0.05344), (-0.2484, 0.1179, 0.1202), (-0.2453, 0.1054, 0.05344), (-0.2453, 0.1054, 0.1202), (-0.2453, 0.1073, 0.05344), (-0.2453, 0.1073, 0.1202), (-0.2484, 0.1054, 0.05344), (-0.2484, 0.1054, 0.1202), (-0.2484, 0.1073, 0.05344), (-0.2484, 0.1073, 0.1202), (-0.2437, 0.1053, 0.04805), (-0.2437, 0.1053, 0.05439), (-0.2437, 0.2102, 0.04805), (-0.2437, 0.2102, 0.05439), (-0.25, 0.1053, 0.04805), (-0.25, 0.1053, 0.05439), (-0.25, 0.2102, 0.04805), (-0.25, 0.2102, 0.05439), (-0.2437, 0.1053, 0.1184), (-0.2437, 0.1053, 0.1248), (-0.2437, 0.2102, 0.1184), (-0.2437, 0.2102, 0.1248), (-0.25, 0.1053, 0.1184), (-0.25, 0.1053, 0.1248), (-0.25, 0.2102, 0.1184), (-0.25, 0.2102, 0.1248), (-0.236, 0.2273, 0.03221), (-0.236, 0.2273, 0.1261), (-0.236, 0.206, 0.03221), (-0.236, 0.206, 0.1261), (-0.2573, 0.2273, 0.03221), (-0.2573, 0.2273, 0.1261), (-0.2573, 0.206, 0.03221), (-0.2573, 0.206, 0.1261), (-0.2353, 0.2279, 0.1261), (-0.2353, 0.2053, 0.1261), (-0.258, 0.2053, 0.1261), (-0.258, 0.2279, 0.1261), (-0.2353, 0.2279, 0.1307), (-0.2353, 0.2053, 0.1307), (-0.258, 0.2053, 0.1307), (-0.258, 0.2279, 0.1307), (-0.2412, 0.2221, 0.1307), (-0.2412, 0.2111, 0.1307), (-0.2522, 0.2111, 0.1307), (-0.2522, 0.2221, 0.1307), (-0.2412, 0.2221, 0.257), (-0.2412, 0.2111, 0.257), (-0.2522, 0.2111, 0.257), (-0.2522, 0.2221, 0.257), (-0.07154, 0.2273, 0.03221), (-0.07154, 0.2273, 0.1261), (-0.07154, 0.206, 0.03221), (-0.07154, 0.206, 0.1261), (-0.09286, 0.2273, 0.03221), (-0.09286, 0.2273, 0.1261), (-0.09286, 0.206, 0.03221), (-0.09286, 0.206, 0.1261), (-0.07088, 0.2279, 0.1261), (-0.07088, 0.2053, 0.1261), (-0.09353, 0.2053, 0.1261), (-0.09353, 0.2279, 0.1261), (-0.07088, 0.2279, 0.1307), (-0.07088, 0.2053, 0.1307), (-0.09353, 0.2053, 0.1307), (-0.09353, 0.2279, 0.1307), (-0.07671, 0.2221, 0.1307), (-0.07671, 0.2111, 0.1307), (-0.08769, 0.2111, 0.1307), (-0.08769, 0.2221, 0.1307), (-0.07671, 0.2221, 0.257), (-0.07671, 0.2111, 0.257), (-0.08769, 0.2111, 0.257), (-0.08769, 0.2221, 0.257), (0.09293, 0.2273, 0.03221), (0.09293, 0.2273, 0.1261), (0.09293, 0.206, 0.03221), (0.09293, 0.206, 0.1261), (0.07161, 0.2273, 0.03221), (0.07161, 0.2273, 0.1261), (0.07161, 0.206, 0.03221), (0.07161, 0.206, 0.1261), (0.0936, 0.2279, 0.1261), (0.0936, 0.2053, 0.1261), (0.07095, 0.2053, 0.1261), (0.07095, 0.2279, 0.1261), (0.0936, 0.2279, 0.1307), (0.0936, 0.2053, 0.1307), (0.07095, 0.2053, 0.1307), (0.07095, 0.2279, 0.1307), (0.08776, 0.2221, 0.1307), (0.08776, 0.2111, 0.1307), (0.07678, 0.2111, 0.1307), (0.07678, 0.2221, 0.1307), (0.08776, 0.2221, 0.257), (0.08776, 0.2111, 0.257), (0.07678, 0.2111, 0.257), (0.07678, 0.2221, 0.257), (0.2574, 0.2273, 0.03221), (0.2574, 0.2273, 0.1261), (0.2574, 0.206, 0.03221), (0.2574, 0.206, 0.1261), (0.2361, 0.2273, 0.03221), (0.2361, 0.2273, 0.1261), (0.2361, 0.206, 0.03221), (0.2361, 0.206, 0.1261), (0.2581, 0.2279, 0.1261), (0.2581, 0.2053, 0.1261), (0.2354, 0.2053, 0.1261), (0.2354, 0.2279, 0.1261), (0.2581, 0.2279, 0.1307), (0.2581, 0.2053, 0.1307), (0.2354, 0.2053, 0.1307), (0.2354, 0.2279, 0.1307), (0.2522, 0.2221, 0.1307), (0.2522, 0.2111, 0.1307), (0.2413, 0.2111, 0.1307), (0.2413, 0.2221, 0.1307), (0.2522, 0.2221, 0.257), (0.2522, 0.2111, 0.257), (0.2413, 0.2111, 0.257), (0.2413, 0.2221, 0.257), (0.26, 0.1051, 0.03427), (-0.26, 0.1051, 0.03427), (0.26, 0.1051, 0.03443), (-0.26, 0.1051, 0.03443)], [], [(0, 2, 3, 1), (2, 6, 7, 3), (6, 4, 5, 7), (4, 0, 1, 5), (2, 0, 4, 6), (7, 5, 1, 3), (8, 10, 11, 9), (10, 14, 15, 11), (14, 12, 13, 15), (12, 8, 9, 13), (10, 8, 12, 14), (15, 13, 9, 11), (16, 18, 19, 17), (18, 22, 23, 19), (22, 20, 21, 23), (20, 16, 17, 21), (18, 16, 20, 22), (23, 21, 17, 19), (24, 26, 27, 25), (26, 30, 31, 27), (30, 28, 29, 31), (28, 24, 25, 29), (26, 24, 28, 30), (31, 29, 25, 27), (32, 34, 35, 33), (34, 38, 39, 35), (38, 36, 37, 39), (36, 32, 33, 37), (34, 32, 36, 38), (39, 37, 33, 35), (40, 42, 43, 41), (42, 46, 47, 43), (46, 44, 45, 47), (44, 40, 41, 45), (42, 40, 44, 46), (47, 45, 41, 43), (48, 50, 51, 49), (50, 54, 55, 51), (54, 52, 53, 55), (52, 48, 49, 53), (50, 48, 52, 54), (55, 53, 49, 51), (56, 58, 59, 57), (58, 62, 63, 59), (62, 60, 61, 63), (60, 56, 57, 61), (58, 56, 60, 62), (63, 61, 57, 59), (64, 66, 67, 65), (66, 70, 71, 67), (70, 68, 69, 71), (68, 64, 65, 69), (66, 64, 68, 70), (71, 69, 65, 67), (72, 74, 75, 73), (74, 78, 79, 75), (78, 76, 77, 79), (76, 72, 73, 77), (74, 72, 76, 78), (79, 77, 73, 75), (80, 82, 83, 81), (82, 86, 87, 83), (86, 84, 85, 87), (84, 80, 81, 85), (82, 80, 84, 86), (87, 85, 81, 83), (88, 90, 91, 89), (90, 94, 95, 91), (94, 92, 93, 95), (92, 88, 89, 93), (90, 88, 92, 94), (95, 93, 89, 91), (96, 98, 99, 97), (98, 102, 103, 99), (102, 100, 101, 103), (100, 96, 97, 101), (98, 96, 100, 102), (103, 101, 97, 99), (104, 106, 107, 105), (106, 110, 111, 107), (110, 108, 109, 111), (108, 104, 105, 109), (106, 104, 108, 110), (111, 109, 105, 107), (112, 114, 115, 113), (114, 118, 119, 115), (118, 116, 117, 119), (116, 112, 113, 117), (114, 112, 116, 118), (119, 117, 113, 115), (120, 122, 123, 121), (122, 126, 127, 123), (126, 124, 125, 127), (124, 120, 121, 125), (122, 120, 124, 126), (127, 125, 121, 123), (128, 130, 131, 129), (130, 134, 135, 131), (134, 132, 133, 135), (132, 128, 129, 133), (130, 128, 132, 134), (135, 133, 129, 131), (136, 138, 139, 137), (138, 142, 143, 139), (142, 140, 141, 143), (140, 136, 137, 141), (138, 136, 140, 142), (143, 141, 137, 139), (144, 146, 147, 145), (146, 150, 151, 147), (150, 148, 149, 151), (148, 144, 145, 149), (146, 144, 148, 150), (151, 149, 145, 147), (152, 154, 155, 153), (154, 158, 159, 155), (158, 156, 157, 159), (156, 152, 153, 157), (154, 152, 156, 158), (159, 157, 153, 155), (160, 162, 163, 161), (162, 166, 167, 163), (166, 164, 165, 167), (164, 160, 161, 165), (162, 160, 164, 166), (167, 165, 161, 163), (168, 170, 171, 169), (170, 174, 175, 171), (174, 172, 173, 175), (172, 168, 169, 173), (170, 168, 172, 174), (175, 173, 169, 171), (176, 178, 179, 177), (178, 182, 183, 179), (182, 180, 181, 183), (180, 176, 177, 181), (178, 176, 180, 182), (183, 181, 177, 179), (184, 186, 187, 185), (186, 190, 191, 187), (190, 188, 189, 191), (188, 184, 185, 189), (186, 184, 188, 190), (191, 189, 185, 187), (192, 194, 195, 193), (194, 198, 199, 195), (198, 196, 197, 199), (196, 192, 193, 197), (194, 192, 196, 198), (199, 197, 193, 195), (200, 202, 203, 201), (202, 206, 207, 203), (206, 204, 205, 207), (204, 200, 201, 205), (202, 200, 204, 206), (207, 205, 201, 203), (208, 210, 211, 209), (210, 214, 215, 211), (214, 212, 213, 215), (212, 208, 209, 213), (210, 208, 212, 214), (215, 213, 209, 211), (216, 218, 219, 217), (218, 222, 223, 219), (222, 220, 221, 223), (220, 216, 217, 221), (218, 216, 220, 222), (223, 221, 217, 219), (224, 226, 227, 225), (226, 230, 231, 227), (230, 228, 229, 231), (228, 224, 225, 229), (226, 224, 228, 230), (231, 229, 225, 227), (232, 234, 235, 233), (234, 238, 239, 235), (238, 236, 237, 239), (236, 232, 233, 237), (234, 232, 236, 238), (239, 237, 233, 235), (240, 242, 243, 241), (242, 246, 247, 243), (246, 244, 245, 247), (244, 240, 241, 245), (242, 240, 244, 246), (247, 245, 241, 243), (248, 250, 251, 249), (250, 254, 255, 251), (254, 252, 253, 255), (252, 248, 249, 253), (250, 248, 252, 254), (255, 253, 249, 251), (256, 258, 259, 257), (258, 262, 263, 259), (262, 260, 261, 263), (260, 256, 257, 261), (258, 256, 260, 262), (263, 261, 257, 259), (264, 266, 267, 265), (266, 270, 271, 267), (270, 268, 269, 271), (268, 264, 265, 269), (266, 264, 268, 270), (271, 269, 265, 267), (272, 274, 275, 273), (274, 278, 279, 275), (278, 276, 277, 279), (276, 272, 273, 277), (274, 272, 276, 278), (279, 277, 273, 275), (280, 282, 283, 281), (282, 286, 287, 283), (286, 284, 285, 287), (284, 280, 281, 285), (282, 280, 284, 286), (287, 285, 281, 283), (288, 290, 291, 289), (290, 294, 295, 291), (294, 292, 293, 295), (292, 288, 289, 293), (290, 288, 292, 294), (295, 293, 289, 291), (296, 298, 299, 297), (298, 302, 303, 299), (302, 300, 301, 303), (300, 296, 297, 301), (298, 296, 300, 302), (303, 301, 297, 299), (304, 306, 307, 305), (306, 310, 311, 307), (310, 308, 309, 311), (308, 304, 305, 309), (306, 304, 308, 310), (311, 309, 305, 307), (312, 314, 315, 313), (314, 318, 319, 315), (318, 316, 317, 319), (316, 312, 313, 317), (314, 312, 316, 318), (319, 317, 313, 315), (320, 322, 323, 321), (322, 326, 327, 323), (326, 324, 325, 327), (324, 320, 321, 325), (322, 320, 324, 326), (327, 325, 321, 323), (328, 330, 331, 329), (330, 334, 335, 331), (334, 332, 333, 335), (332, 328, 329, 333), (330, 328, 332, 334), (335, 333, 329, 331), (336, 338, 339, 337), (338, 342, 343, 339), (342, 340, 341, 343), (340, 336, 337, 341), (338, 336, 340, 342), (343, 341, 337, 339), (344, 346, 347, 345), (346, 350, 351, 347), (350, 348, 349, 351), (348, 344, 345, 349), (346, 344, 348, 350), (351, 349, 345, 347), (352, 354, 355, 353), (356, 357, 359, 362, 361, 360), (363, 362, 359, 358, 356, 360), (365, 368, 369, 370, 367, 366), (371, 368, 365, 364, 367, 370), (358, 364, 365, 356), (360, 368, 371, 363), (362, 370, 369, 361), (359, 367, 364, 358), (356, 365, 366, 357), (363, 371, 370, 362), (361, 369, 368, 360), (357, 366, 367, 359), (373, 372, 374, 375), (377, 379, 378, 376), (375, 379, 377, 373), (374, 378, 379, 375), (372, 376, 378, 374), (373, 377, 376, 372), (381, 380, 382, 383), (385, 387, 386, 384), (383, 387, 385, 381), (381, 385, 384, 380), (380, 384, 386, 382), (382, 386, 387, 383), (388, 390, 391, 389), (392, 393, 395, 398, 397, 396), (399, 398, 395, 394, 392, 396), (401, 404, 405, 406, 403, 402), (407, 404, 401, 400, 403, 406), (394, 400, 401, 392), (396, 404, 407, 399), (398, 406, 405, 397), (395, 403, 400, 394), (392, 401, 402, 393), (399, 407, 406, 398), (397, 405, 404, 396), (393, 402, 403, 395), (409, 408, 410, 411), (413, 415, 414, 412), (411, 415, 413, 409), (410, 414, 415, 411), (408, 412, 414, 410), (409, 413, 412, 408), (417, 416, 418, 419), (421, 423, 422, 420), (419, 423, 421, 417), (417, 421, 420, 416), (416, 420, 422, 418), (418, 422, 423, 419), (424, 426, 427, 425), (428, 429, 431, 434, 433, 432), (435, 434, 431, 430, 428, 432), (437, 440, 441, 442, 439, 438), (443, 440, 437, 436, 439, 442), (430, 436, 437, 428), (432, 440, 443, 435), (434, 442, 441, 433), (431, 439, 436, 430), (428, 437, 438, 429), (435, 443, 442, 434), (433, 441, 440, 432), (429, 438, 439, 431), (445, 444, 446, 447), (449, 451, 450, 448), (447, 451, 449, 445), (446, 450, 451, 447), (444, 448, 450, 446), (445, 449, 448, 444), (453, 452, 454, 455), (457, 459, 458, 456), (455, 459, 457, 453), (453, 457, 456, 452), (452, 456, 458, 454), (454, 458, 459, 455), (460, 462, 463, 461), (464, 465, 467, 470, 469, 468), (471, 470, 467, 466, 464, 468), (473, 476, 477, 478, 475, 474), (479, 476, 473, 472, 475, 478), (466, 472, 473, 464), (468, 476, 479, 471), (470, 478, 477, 469), (467, 475, 472, 466), (464, 473, 474, 465), (471, 479, 478, 470), (469, 477, 476, 468), (465, 474, 475, 467), (481, 480, 482, 483), (485, 487, 486, 484), (483, 487, 485, 481), (482, 486, 487, 483), (480, 484, 486, 482), (481, 485, 484, 480), (489, 488, 490, 491), (493, 495, 494, 492), (491, 495, 493, 489), (489, 493, 492, 488), (488, 492, 494, 490), (490, 494, 495, 491), (496, 498, 499, 497), (500, 501, 503, 506, 505, 504), (507, 506, 503, 502, 500, 504), (509, 512, 513, 514, 511, 510), (515, 512, 509, 508, 511, 514), (502, 508, 509, 500), (504, 512, 515, 507), (506, 514, 513, 505), (503, 511, 508, 502), (500, 509, 510, 501), (507, 515, 514, 506), (505, 513, 512, 504), (501, 510, 511, 503), (517, 516, 518, 519), (521, 523, 522, 520), (519, 523, 521, 517), (518, 522, 523, 519), (516, 520, 522, 518), (517, 521, 520, 516), (525, 524, 526, 527), (529, 531, 530, 528), (527, 531, 529, 525), (525, 529, 528, 524), (524, 528, 530, 526), (526, 530, 531, 527), (532, 533, 535, 534), (536, 537, 539, 542, 541, 540), (543, 542, 539, 538, 536, 540), (545, 548, 549, 550, 547, 546), (551, 548, 545, 544, 547, 550), (538, 544, 545, 536), (540, 548, 551, 543), (542, 550, 549, 541), (539, 547, 544, 538), (536, 545, 546, 537), (543, 551, 550, 542), (541, 549, 548, 540), (537, 546, 547, 539), (553, 552, 554, 555), (557, 559, 558, 556), (555, 559, 557, 553), (554, 558, 559, 555), (552, 556, 558, 554), (553, 557, 556, 552), (561, 560, 562, 563), (565, 567, 566, 564), (563, 567, 565, 561), (561, 565, 564, 560), (560, 564, 566, 562), (562, 566, 567, 563), (568, 569, 571, 570), (572, 573, 575, 578, 577, 576), (579, 578, 575, 574, 572, 576), (581, 584, 585, 586, 583, 582), (587, 584, 581, 580, 583, 586), (574, 580, 581, 572), (576, 584, 587, 579), (578, 586, 585, 577), (575, 583, 580, 574), (572, 581, 582, 573), (579, 587, 586, 578), (577, 585, 584, 576), (573, 582, 583, 575), (589, 588, 590, 591), (593, 595, 594, 592), (591, 595, 593, 589), (590, 594, 595, 591), (588, 592, 594, 590), (589, 593, 592, 588), (597, 596, 598, 599), (601, 603, 602, 600), (599, 603, 601, 597), (597, 601, 600, 596), (596, 600, 602, 598), (598, 602, 603, 599), (604, 606, 607, 605), (608, 609, 611, 614, 613, 612), (615, 614, 611, 610, 608, 612), (617, 620, 621, 622, 619, 618), (623, 620, 617, 616, 619, 622), (610, 616, 617, 608), (612, 620, 623, 615), (614, 622, 621, 613), (611, 619, 616, 610), (608, 617, 618, 609), (615, 623, 622, 614), (613, 621, 620, 612), (609, 618, 619, 611), (625, 624, 626, 627), (629, 631, 630, 628), (627, 631, 629, 625), (626, 630, 631, 627), (624, 628, 630, 626), (625, 629, 628, 624), (633, 632, 634, 635), (637, 639, 638, 636), (635, 639, 637, 633), (633, 637, 636, 632), (632, 636, 638, 634), (634, 638, 639, 635), (640, 642, 643, 641), (644, 645, 647, 650, 649, 648), (651, 650, 647, 646, 644, 648), (653, 656, 657, 658, 655, 654), (659, 656, 653, 652, 655, 658), (646, 652, 653, 644), (648, 656, 659, 651), (650, 658, 657, 649), (647, 655, 652, 646), (644, 653, 654, 645), (651, 659, 658, 650), (649, 657, 656, 648), (645, 654, 655, 647), (661, 660, 662, 663), (665, 667, 666, 664), (663, 667, 665, 661), (662, 666, 667, 663), (660, 664, 666, 662), (661, 665, 664, 660), (669, 668, 670, 671), (673, 675, 674, 672), (671, 675, 673, 669), (669, 673, 672, 668), (668, 672, 674, 670), (670, 674, 675, 671), (676, 677, 679, 678), (682, 683, 681, 680), (678, 682, 680, 676), (681, 684, 677, 676, 720, 723, 722), (677, 684, 689, 685), (681, 683, 687, 688), (688, 687, 692, 693), (679, 677, 685, 686), (684, 681, 688, 689), (691, 690, 694, 695), (693, 692, 695, 694), (685, 689, 694, 690), (686, 685, 690, 691), (689, 688, 693, 694), (696, 697, 699, 698), (702, 703, 701, 700), (698, 702, 700, 696), (701, 704, 697, 719, 718, 717, 700), (697, 704, 709, 705), (701, 703, 707, 708), (708, 707, 712, 713), (699, 697, 705, 706), (704, 701, 708, 709), (711, 710, 714, 715), (713, 712, 715, 714), (705, 709, 714, 710), (706, 705, 710, 711), (709, 708, 713, 714), (700, 717, 716, 719, 697, 696), (721, 720, 676, 680, 681, 722), (729, 755, 757, 727), (783, 778, 781, 780, 779, 742, 726, 777, 774, 729, 743, 782, 785, 784), (735, 752, 751, 733), (751, 752, 748, 750), (733, 730, 732, 735), (735, 732, 731, 734), (752, 753, 749, 748), (737, 736, 741, 738), (746, 738, 741, 747), (744, 746, 739, 728, 743), (744, 737, 738, 746), (736, 745, 747, 741), (725, 742, 776, 775, 743, 728), (729, 797, 796, 795, 792, 791, 737, 744, 743), (725, 740, 747, 745, 742), (730, 750, 748, 732), (732, 748, 749, 731), (734, 753, 752, 735), (731, 749, 753, 734), (733, 751, 750, 730), (726, 754, 755, 729, 774, 777), (756, 754, 726, 724), (761, 760, 764, 765), (747, 740, 760, 761), (746, 747, 761, 758), (739, 746, 758, 759), (762, 765, 769, 766), (759, 758, 762, 763), (758, 761, 765, 762), (769, 768, 772, 773), (764, 763, 767, 768), (765, 764, 768, 769), (763, 762, 766, 767), (771, 770, 773, 772), (767, 766, 770, 771), (766, 769, 773, 770), (736, 724, 798, 799, 800, 803, 804, 805, 726, 742, 745), (786, 787, 789, 788), (737, 791, 790, 793, 792, 795, 794, 797, 729, 727), (726, 805, 802, 803, 800, 801, 798, 724), (736, 737, 727, 810, 811, 812, 807, 808), (809, 806, 807, 812, 813, 810, 727, 724, 817, 814, 815, 808), (808, 815, 816, 817, 724, 736), (818, 820, 821, 819), (822, 823, 825, 828, 827, 826), (829, 828, 825, 824, 822, 826), (831, 834, 835, 836, 833, 832), (837, 834, 831, 830, 833, 836), (824, 830, 831, 822), (826, 834, 837, 829), (828, 836, 835, 827), (825, 833, 830, 824), (822, 831, 832, 823), (829, 837, 836, 828), (827, 835, 834, 826), (823, 832, 833, 825), (839, 838, 840, 841), (843, 845, 844, 842), (841, 845, 843, 839), (840, 844, 845, 841), (838, 842, 844, 840), (839, 843, 842, 838), (847, 846, 848, 849), (851, 853, 852, 850), (849, 853, 851, 847), (847, 851, 850, 846), (846, 850, 852, 848), (848, 852, 853, 849), (854, 856, 857, 855, 859, 860, 861, 858), (863, 867, 869, 868, 864, 865, 866, 862), (860, 859, 864, 868), (857, 856, 862, 866), (859, 855, 865, 864), (861, 860, 868, 869), (854, 858, 867, 863), (855, 857, 866, 865), (856, 854, 863, 862), (858, 861, 869, 867), (870, 871, 873, 872), (877, 876, 882, 885), (891, 892, 903, 905), (883, 884, 887, 886), (889, 888, 887, 884, 885, 882, 883, 886), (874, 875, 884, 883), (887, 888, 908, 907), (893, 890, 904, 902), (875, 877, 885, 884), (876, 874, 883, 882), (894, 895, 912, 913), (874, 876, 881, 878), (876, 877, 880, 881), (877, 875, 879, 880), (875, 874, 878, 879), (892, 891, 895, 894), (893, 892, 894, 897), (891, 890, 896, 895), (890, 893, 897, 896), (879, 878, 898, 899), (889, 886, 906, 909), (881, 880, 900, 901), (896, 897, 910, 911), (899, 898, 904, 905), (901, 900, 903, 902), (898, 901, 902, 904), (900, 899, 905, 903), (878, 881, 901, 898), (880, 879, 899, 900), (892, 893, 902, 903), (890, 891, 905, 904), (907, 908, 913, 912), (909, 906, 911, 910), (908, 909, 910, 913), (906, 907, 912, 911), (897, 894, 913, 910), (888, 889, 909, 908), (895, 896, 911, 912), (886, 887, 907, 906), (926, 919, 921, 920, 918, 914, 916, 927, 929, 928), (930, 927, 916, 917), (922, 931, 933, 932, 930, 917, 915, 923, 925, 924), (918, 923, 915, 914), (917, 916, 914, 915), (922, 924, 921, 919), (924, 925, 920, 921), (925, 923, 918, 920), (926, 928, 933, 931), (928, 929, 932, 933), (929, 927, 930, 932), (922, 919, 926, 931), (934, 935, 937, 936), (936, 937, 941, 940), (940, 941, 939, 938), (938, 939, 935, 934), (936, 940, 938, 934), (941, 937, 935, 939), (942, 943, 945, 944), (944, 945, 949, 948), (948, 949, 947, 946), (946, 947, 943, 942), (949, 945, 943, 947), (950, 952, 953, 951), (952, 956, 957, 953), (956, 954, 955, 957), (954, 950, 951, 955), (952, 950, 954, 956), (957, 955, 951, 953), (958, 960, 961, 959), (960, 964, 965, 961), (964, 962, 963, 965), (962, 958, 959, 963), (960, 958, 962, 964), (965, 963, 959, 961), (966, 968, 969, 967), (968, 972, 973, 969), (972, 970, 971, 973), (970, 966, 967, 971), (968, 966, 970, 972), (973, 971, 967, 969), (974, 976, 977, 975), (976, 980, 981, 977), (980, 978, 979, 981), (978, 974, 975, 979), (976, 974, 978, 980), (981, 979, 975, 977), (982, 984, 985, 983), (984, 988, 989, 985), (988, 986, 987, 989), (986, 982, 983, 987), (984, 982, 986, 988), (989, 987, 983, 985), (990, 992, 993, 991), (992, 996, 997, 993), (996, 994, 995, 997), (994, 990, 991, 995), (992, 990, 994, 996), (997, 995, 991, 993), (998, 1000, 1001, 999), (1000, 1004, 1005, 1001), (1004, 1002, 1003, 1005), (1002, 998, 999, 1003), (1000, 998, 1002, 1004), (1005, 1003, 999, 1001), (1006, 1008, 1009, 1007), (1008, 1012, 1013, 1009), (1012, 1010, 1011, 1013), (1010, 1006, 1007, 1011), (1008, 1006, 1010, 1012), (1013, 1011, 1007, 1009), (1014, 1016, 1017, 1015), (1016, 1020, 1021, 1017), (1020, 1018, 1019, 1021), (1018, 1014, 1015, 1019), (1016, 1014, 1018, 1020), (1021, 1019, 1015, 1017), (1022, 1024, 1025, 1023), (1024, 1028, 1029, 1025), (1028, 1026, 1027, 1029), (1026, 1022, 1023, 1027), (1024, 1022, 1026, 1028), (1029, 1027, 1023, 1025), (1030, 1032, 1033, 1031), (1032, 1036, 1037, 1033), (1036, 1034, 1035, 1037), (1034, 1030, 1031, 1035), (1032, 1030, 1034, 1036), (1037, 1035, 1031, 1033), (1038, 1040, 1041, 1039), (1040, 1044, 1045, 1041), (1044, 1042, 1043, 1045), (1042, 1038, 1039, 1043), (1040, 1038, 1042, 1044), (1045, 1043, 1039, 1041), (1046, 1047, 1049, 1048), (1048, 1049, 1053, 1052), (1052, 1053, 1051, 1050), (1050, 1051, 1047, 1046), (1049, 1047, 1054, 1055), (1054, 1057, 1061, 1058), (1047, 1051, 1057, 1054), (1053, 1049, 1055, 1056), (1051, 1053, 1056, 1057), (1061, 1060, 1064, 1065), (1056, 1055, 1059, 1060), (1057, 1056, 1060, 1061), (1055, 1054, 1058, 1059), (1063, 1062, 1066, 1067), (1059, 1058, 1062, 1063), (1058, 1061, 1065, 1062), (1060, 1059, 1063, 1064), (1068, 1067, 1066, 1069), (1062, 1065, 1069, 1066), (1064, 1063, 1067, 1068), (1065, 1064, 1068, 1069), (1070, 1071, 1073, 1072), (1072, 1073, 1077, 1076), (1076, 1077, 1075, 1074), (1074, 1075, 1071, 1070), (1073, 1071, 1078, 1079), (1078, 1081, 1085, 1082), (1071, 1075, 1081, 1078), (1077, 1073, 1079, 1080), (1075, 1077, 1080, 1081), (1085, 1084, 1088, 1089), (1080, 1079, 1083, 1084), (1081, 1080, 1084, 1085), (1079, 1078, 1082, 1083), (1087, 1086, 1090, 1091), (1083, 1082, 1086, 1087), (1082, 1085, 1089, 1086), (1084, 1083, 1087, 1088), (1092, 1091, 1090, 1093), (1086, 1089, 1093, 1090), (1088, 1087, 1091, 1092), (1089, 1088, 1092, 1093), (1094, 1095, 1097, 1096), (1096, 1097, 1101, 1100), (1100, 1101, 1099, 1098), (1098, 1099, 1095, 1094), (1097, 1095, 1102, 1103), (1102, 1105, 1109, 1106), (1095, 1099, 1105, 1102), (1101, 1097, 1103, 1104), (1099, 1101, 1104, 1105), (1109, 1108, 1112, 1113), (1104, 1103, 1107, 1108), (1105, 1104, 1108, 1109), (1103, 1102, 1106, 1107), (1111, 1110, 1114, 1115), (1107, 1106, 1110, 1111), (1106, 1109, 1113, 1110), (1108, 1107, 1111, 1112), (1116, 1115, 1114, 1117), (1110, 1113, 1117, 1114), (1112, 1111, 1115, 1116), (1113, 1112, 1116, 1117), (1118, 1119, 1121, 1120), (1120, 1121, 1125, 1124), (1124, 1125, 1123, 1122), (1122, 1123, 1119, 1118), (1121, 1119, 1126, 1127), (1126, 1129, 1133, 1130), (1119, 1123, 1129, 1126), (1125, 1121, 1127, 1128), (1123, 1125, 1128, 1129), (1133, 1132, 1136, 1137), (1128, 1127, 1131, 1132), (1129, 1128, 1132, 1133), (1127, 1126, 1130, 1131), (1135, 1134, 1138, 1139), (1131, 1130, 1134, 1135), (1130, 1133, 1137, 1134), (1132, 1131, 1135, 1136), (1140, 1139, 1138, 1141), (1134, 1137, 1141, 1138), (1136, 1135, 1139, 1140), (1137, 1136, 1140, 1141), (753, 749, 724, 727), (737, 1143, 1142, 736), (1143, 1142, 1144, 1145), (724, 749, 756), (724, 726, 729, 727), (783, 782, 743, 775, 776, 742, 779, 778)])
me_cube_1075.polygons.foreach_set('material_index', [4, 4, 4, 4, 4, 4, 4, 4, 4, 4, 4, 4, 4, 4, 4, 4, 4, 4, 4, 4, 4, 4, 4, 4, 4, 4, 4, 4, 4, 4, 4, 4, 4, 4, 4, 4, 4, 4, 4, 4, 4, 4, 4, 4, 4, 4, 4, 4, 4, 4, 4, 4, 4, 4, 4, 4, 4, 4, 4, 4, 4, 4, 4, 4, 4, 4, 4, 4, 4, 4, 4, 4, 4, 4, 4, 4, 4, 4, 4, 4, 4, 4, 4, 4, 4, 4, 4, 4, 4, 4, 4, 4, 4, 4, 4, 4, 4, 4, 4, 4, 4, 4, 4, 4, 4, 4, 4, 4, 4, 4, 4, 4, 4, 4, 4, 4, 4, 4, 4, 4, 4, 4, 4, 4, 4, 4, 4, 4, 4, 4, 4, 4, 4, 4, 4, 4, 4, 4, 4, 4, 4, 4, 4, 4, 4, 4, 4, 4, 4, 4, 4, 4, 4, 4, 4, 4, 4, 4, 4, 4, 4, 4, 4, 4, 4, 4, 4, 4, 4, 4, 4, 4, 4, 4, 4, 4, 4, 4, 4, 4, 4, 4, 4, 4, 4, 4, 4, 4, 4, 4, 4, 4, 4, 4, 4, 4, 4, 4, 4, 4, 4, 4, 4, 4, 4, 4, 4, 4, 4, 4, 4, 4, 4, 4, 4, 4, 4, 4, 4, 4, 4, 4, 4, 4, 4, 4, 4, 4, 4, 4, 4, 4, 4, 4, 4, 4, 4, 4, 4, 4, 4, 4, 4, 4, 4, 4, 4, 4, 4, 4, 4, 4, 4, 4, 4, 4, 4, 4, 4, 4, 4, 4, 4, 4, 0, 4, 4, 4, 4, 4, 4, 4, 4, 4, 4, 4, 4, 4, 4, 4, 4, 4, 4, 4, 4, 4, 4, 4, 4, 0, 4, 4, 4, 4, 4, 4, 4, 4, 4, 4, 4, 4, 4, 4, 4, 4, 4, 4, 4, 4, 4, 4, 4, 4, 0, 4, 4, 4, 4, 4, 4, 4, 4, 4, 4, 4, 4, 4, 4, 4, 4, 4, 4, 4, 4, 4, 4, 4, 4, 0, 4, 4, 4, 4, 4, 4, 4, 4, 4, 4, 4, 4, 4, 4, 4, 4, 4, 4, 4, 4, 4, 4, 4, 4, 0, 4, 4, 4, 4, 4, 4, 4, 4, 4, 4, 4, 4, 4, 4, 4, 4, 4, 4, 4, 4, 4, 4, 4, 4, 0, 4, 4, 4, 4, 4, 4, 4, 4, 4, 4, 4, 4, 4, 4, 4, 4, 4, 4, 4, 4, 4, 4, 4, 4, 0, 4, 4, 4, 4, 4, 4, 4, 4, 4, 4, 4, 4, 4, 4, 4, 4, 4, 4, 4, 4, 4, 4, 4, 4, 0, 4, 4, 4, 4, 4, 4, 4, 4, 4, 4, 4, 4, 4, 4, 4, 4, 4, 4, 4, 4, 4, 4, 4, 4, 0, 4, 4, 4, 4, 4, 4, 4, 4, 4, 4, 4, 4, 4, 4, 4, 4, 4, 4, 4, 4, 4, 4, 4, 4, 1, 1, 1, 1, 1, 1, 4, 1, 1, 5, 5, 4, 4, 4, 1, 1, 1, 1, 1, 1, 4, 1, 1, 5, 5, 4, 4, 4, 1, 1, 1, 0, 4, 1, 5, 5, 1, 2, 2, 6, 2, 2, 6, 1, 6, 4, 4, 4, 4, 0, 1, 1, 4, 6, 2, 6, 4, 4, 4, 4, 1, 4, 4, 4, 4, 4, 1, 2, 1, 1, 1, 1, 1, 0, 4, 4, 4, 4, 4, 4, 4, 4, 4, 4, 4, 4, 4, 4, 4, 4, 4, 4, 4, 4, 4, 4, 4, 4, 4, 4, 4, 4, 4, 4, 4, 4, 4, 4, 0, 3, 4, 3, 3, 3, 4, 4, 3, 3, 4, 3, 3, 3, 3, 4, 4, 4, 4, 3, 4, 3, 4, 4, 4, 4, 4, 3, 4, 4, 4, 4, 4, 4, 4, 4, 4, 4, 3, 5, 5, 5, 5, 5, 5, 5, 5, 5, 5, 5, 5, 2, 2, 2, 2, 2, 2, 6, 6, 6, 6, 6, 4, 4, 4, 4, 4, 4, 4, 4, 4, 4, 4, 4, 4, 4, 4, 4, 4, 4, 4, 4, 4, 4, 4, 4, 4, 4, 4, 4, 4, 4, 4, 4, 4, 4, 4, 4, 4, 4, 4, 4, 4, 4, 4, 4, 4, 4, 4, 4, 4, 4, 4, 4, 4, 4, 4, 4, 4, 4, 4, 4, 4, 4, 4, 4, 4, 4, 4, 4, 4, 4, 4, 4, 4, 4, 4, 4, 4, 4, 4, 4, 4, 4, 4, 4, 4, 4, 4, 4, 4, 4, 4, 4, 4, 4, 4, 4, 4, 4, 4, 4, 4, 4, 4, 4, 4, 4, 4, 4, 4, 4, 4, 4, 4, 4, 4, 4, 4, 4, 4, 4, 4, 4, 4, 4, 4, 4, 4, 4, 4, 4, 4, 4, 4, 4, 4, 4, 4, 4, 4, 4, 4, 4, 4, 4, 4, 4, 4, 4, 4, 4, 4, 4, 4, 4, 4, 4, 1, 2, 2, 1, 4, 0])
me_cube_1075.materials.append(mat_window)
me_cube_1075.materials.append(mat_sfh_house)
me_cube_1075.materials.append(mat_dark_brown)
me_cube_1075.materials.append(mat_red)
me_cube_1075.materials.append(mat_white)
me_cube_1075.materials.append(mat_dark_gray)
me_cube_1075.materials.append(mat_medium_gray)
me_cube_1075.use_remesh_preserve_volume = False
me_cube_1075.use_remesh_preserve_attributes = False
me_cube_1075.use_mirror_vertex_groups = False
me_cube_1075.update()

# ---- objects
ob_house_008 = bpy.data.objects.new('house.008', me_cube_1075)

# ---- transforms, parenting, visibility, modifiers, constraints
ob_house_008.location = (0.0, 0.0, 2.98e-08)
ob_house_008.rotation_euler = (0.0, -0.0, 1.192e-06)
ob_house_008.lineart.crease_threshold = 0.0

# ---- collection membership
col_collection_1.objects.link(ob_house_008)

# ---- scene / render settings (as saved in the file)
scene.frame_start = 1; scene.frame_end = 250; scene.frame_set(1)
scene.render.engine = 'BLENDER_EEVEE_NEXT'
scene.render.resolution_percentage = 50
scene.render.dither_intensity = 0.0
scene.cycles.use_denoising = False
scene.cycles.samples = 128
scene.cycles.sampling_pattern = 'TABULATED_SOBOL'
scene.cycles.light_sampling_threshold = 0.0
scene.cycles.use_adaptive_sampling = False
scene.cycles.use_light_tree = False
scene.cycles.blur_glossy = 0.0
scene.cycles.sample_clamp_indirect = 0.0
scene.view_settings.view_transform = 'Standard'
bpy.context.view_layer.update()

# ---- added for rendering (the .blend has no active camera and no usable light): camera, sun
cam_auto = bpy.data.cameras.new('AutoCamera')
cam_auto.lens = 50.0
cam_auto.sensor_width = 36.0
cam_auto.clip_end = 1000.0
ob_auto_camera = bpy.data.objects.new('AutoCamera', cam_auto)
scene.collection.objects.link(ob_auto_camera)
ob_auto_camera.location = (1.0373, -1.05757, 1.03793)
ob_auto_camera.rotation_euler = (1.09748, -7.21219e-08, 0.694738)
scene.camera = ob_auto_camera
light_auto_sun = bpy.data.lights.new('AutoSun', 'SUN')
light_auto_sun.energy = 3.0
light_auto_sun.angle = 0.0523599
ob_auto_sun = bpy.data.objects.new('AutoSun', light_auto_sun)
scene.collection.objects.link(ob_auto_sun)
ob_auto_sun.rotation_euler = (0.872665, 0.174533, 0.523599)
bpy.context.view_layer.update()

